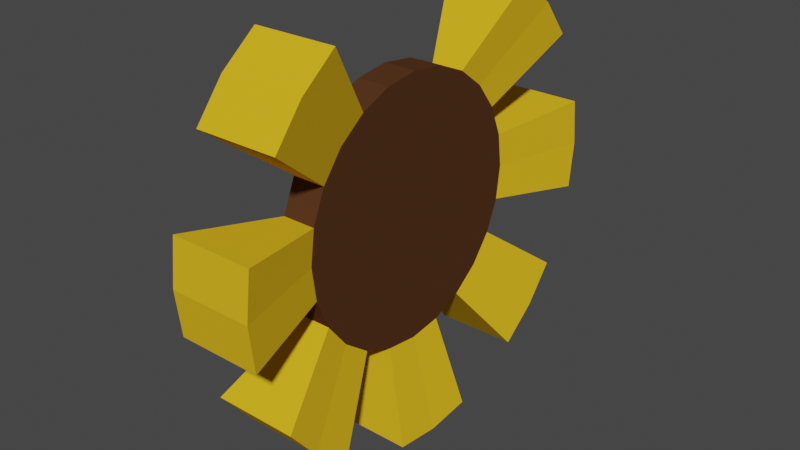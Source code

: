 # Source: Sunflower.blend  (saved by Blender 2.82.7; exported with 4.5.12 LTS)
import bpy
from mathutils import Matrix  # noqa: F401  (used for matrix-valued properties, if any)

bpy.ops.wm.read_factory_settings(use_empty=True)
scene = bpy.context.scene
scene.name = 'Scene'

# ---- collections
col_collection = bpy.data.collections.new('Collection'); scene.collection.children.link(col_collection)

# ---- materials (node trees are filled in below, after node groups)
mat_middlecenter = bpy.data.materials.new('MIddleCenter')
mat_middlecenter.use_transparent_shadow = False
mat_petals = bpy.data.materials.new('Petals')
mat_petals.use_transparent_shadow = False

# ---- material node trees
mat_middlecenter.use_nodes = True; mat_middlecenter.node_tree.nodes.clear()
_N = mat_middlecenter.node_tree.nodes; _L = mat_middlecenter.node_tree.links
n0 = _N.new('ShaderNodeOutputMaterial'); n0.name = 'Material Output'; n0.location = (300, 300)
n1 = _N.new('ShaderNodeBsdfPrincipled'); n1.name = 'Principled BSDF'; n1.location = (10, 300)
n1.distribution = 'GGX'
n1.subsurface_method = 'BURLEY'
n1.inputs[0].default_value = (0.08353, 0.03406, 0.01399, 1.0)
n1.inputs[2].default_value = 1.0
n1.inputs[3].default_value = 1.45
n1.inputs[13].default_value = 0.0
n1.inputs[27].default_value = (0.0, 0.0, 0.0, 1.0)
n1.inputs[28].default_value = 1.0
_L.new(n1.outputs[0], n0.inputs[0])
n0.is_active_output = True
mat_petals.use_nodes = True; mat_petals.node_tree.nodes.clear()
_N = mat_petals.node_tree.nodes; _L = mat_petals.node_tree.links
n0 = _N.new('ShaderNodeOutputMaterial'); n0.name = 'Material Output'; n0.location = (300, 300)
n1 = _N.new('ShaderNodeBsdfPrincipled'); n1.name = 'Principled BSDF'; n1.location = (10, 300)
n1.distribution = 'GGX'
n1.subsurface_method = 'BURLEY'
n1.inputs[0].default_value = (0.8, 0.4683, 0.01681, 1.0)
n1.inputs[2].default_value = 0.7743
n1.inputs[3].default_value = 1.45
n1.inputs[13].default_value = 0.0
n1.inputs[27].default_value = (0.0, 0.0, 0.0, 1.0)
n1.inputs[28].default_value = 1.0
_L.new(n1.outputs[0], n0.inputs[0])
n0.is_active_output = True

# ---- world
world_world = bpy.data.worlds.new('World'); scene.world = world_world
world_world.use_nodes = True; world_world.node_tree.nodes.clear()
_N = world_world.node_tree.nodes; _L = world_world.node_tree.links
n0 = _N.new('ShaderNodeOutputWorld'); n0.name = 'World Output'; n0.location = (300, 300)
n1 = _N.new('ShaderNodeBackground'); n1.name = 'Background'; n1.location = (10, 300)
n1.inputs[0].default_value = (0.05088, 0.05088, 0.05088, 1.0)
_L.new(n1.outputs[0], n0.inputs[0])
n0.is_active_output = True
world_world.color = (0.05088, 0.05088, 0.05088)
world_world.use_sun_shadow = False
world_world.sun_shadow_jitter_overblur = 0.0

# ---- meshes
me_cylinder_001 = bpy.data.meshes.new('Cylinder.001')
me_cylinder_001.from_pydata([(-0.03983, 0.3155, -0.01355), (0.03983, 0.3155, -0.01355), (-0.03983, 0.3047, -0.0952), (0.03983, 0.3047, -0.0952), (-0.03983, 0.2732, -0.1713), (0.03983, 0.2732, -0.1713), (-0.03983, 0.2231, -0.2366), (0.03983, 0.2231, -0.2366), (-0.03983, 0.1577, -0.2867), (0.03983, 0.1577, -0.2867), (-0.03983, 0.08165, -0.3183), (0.03983, 0.08165, -0.3183), (-0.03983, -1.133e-08, -0.329), (0.03983, -1.133e-08, -0.329), (-0.03983, -0.08165, -0.3183), (0.03983, -0.08165, -0.3183), (-0.03983, -0.1577, -0.2867), (0.03983, -0.1577, -0.2867), (-0.03983, -0.2231, -0.2366), (0.03983, -0.2231, -0.2366), (-0.03983, -0.2732, -0.1713), (0.03983, -0.2732, -0.1713), (-0.03983, -0.3047, -0.0952), (0.03983, -0.3047, -0.0952), (-0.03983, -0.3155, -0.01355), (0.03983, -0.3155, -0.01355), (-0.03983, -0.3047, 0.0681), (0.03983, -0.3047, 0.0681), (-0.03983, -0.2732, 0.1442), (0.03983, -0.2732, 0.1442), (-0.03983, -0.2231, 0.2095), (0.03983, -0.2231, 0.2095), (-0.03983, -0.1577, 0.2596), (0.03983, -0.1577, 0.2596), (-0.03983, -0.08165, 0.2912), (0.03983, -0.08165, 0.2912), (-0.03983, -1.818e-07, 0.3019), (0.03983, -1.818e-07, 0.3019), (-0.03983, 0.08165, 0.2912), (0.03983, 0.08165, 0.2912), (-0.03983, 0.1577, 0.2596), (0.03983, 0.1577, 0.2596), (-0.03983, 0.2231, 0.2095), (0.03983, 0.2231, 0.2095), (-0.03983, 0.2732, 0.1442), (0.03983, 0.2732, 0.1442), (-0.03983, 0.3047, 0.0681), (0.03983, 0.3047, 0.0681), (-0.03983, 0.3155, -0.01355), (-0.03983, 0.3047, -0.0952), (0.03983, 0.3047, -0.0952), (0.03983, 0.3155, -0.01355), (0.03983, 0.2732, -0.1713), (-0.03983, 0.2732, -0.1713), (-0.03983, 0.2231, -0.2366), (0.03983, 0.2231, -0.2366), (-0.03983, 0.1577, -0.2867), (0.03983, 0.1577, -0.2867), (0.03983, 0.08165, -0.3183), (-0.03983, 0.08165, -0.3183), (-0.03983, -1.133e-08, -0.329), (0.03983, -1.133e-08, -0.329), (-0.03983, -0.08165, -0.3183), (0.03983, -0.08165, -0.3183), (0.03983, -0.1577, -0.2867), (-0.03983, -0.1577, -0.2867), (-0.03983, -0.2231, -0.2366), (0.03983, -0.2231, -0.2366), (-0.03983, -0.2732, -0.1713), (0.03983, -0.2732, -0.1713), (0.03983, -0.3047, -0.0952), (-0.03983, -0.3047, -0.0952), (-0.03983, -0.3155, -0.01355), (0.03983, -0.3155, -0.01355), (-0.03983, -0.3047, 0.0681), (0.03983, -0.3047, 0.0681), (0.03983, -0.2732, 0.1442), (-0.03983, -0.2732, 0.1442), (-0.03983, -0.2231, 0.2095), (0.03983, -0.2231, 0.2095), (-0.03983, -0.1577, 0.2596), (0.03983, -0.1577, 0.2596), (0.03983, -0.08165, 0.2912), (-0.03983, -0.08165, 0.2912), (-0.03983, -1.818e-07, 0.3019), (0.03983, -1.818e-07, 0.3019), (-0.03983, 0.08165, 0.2912), (0.03983, 0.08165, 0.2912), (0.03983, 0.1577, 0.2596), (-0.03983, 0.1577, 0.2596), (-0.03983, 0.2231, 0.2095), (0.03983, 0.2231, 0.2095), (-0.03983, 0.2732, 0.1442), (0.03983, 0.2732, 0.1442), (0.03983, 0.3047, 0.0681), (-0.03983, 0.3047, 0.0681), (-0.1005, 0.5412, -0.01355), (-0.1005, 0.5285, -0.1247), (0.1005, 0.5285, -0.1247), (0.1005, 0.5412, -0.01355), (0.1005, 0.4523, -0.3087), (-0.1005, 0.4523, -0.3087), (-0.1005, 0.3827, -0.3962), (0.1005, 0.3827, -0.3962), (-0.1005, 0.2952, -0.4658), (0.1005, 0.2952, -0.4658), (0.1005, 0.1111, -0.5421), (-0.1005, 0.1111, -0.5421), (-0.1005, 1.351e-08, -0.5548), (0.1005, 1.351e-08, -0.5548), (-0.1005, -0.1111, -0.5421), (0.1005, -0.1111, -0.5421), (0.1005, -0.2952, -0.4658), (-0.1005, -0.2952, -0.4658), (-0.1005, -0.3827, -0.3962), (0.1005, -0.3827, -0.3962), (-0.1005, -0.4523, -0.3087), (0.1005, -0.4523, -0.3087), (0.1005, -0.5285, -0.1247), (-0.1005, -0.5285, -0.1247), (-0.1005, -0.5412, -0.01355), (0.1005, -0.5412, -0.01355), (-0.1005, -0.5285, 0.09756), (0.1005, -0.5285, 0.09756), (0.1005, -0.4523, 0.2816), (-0.1005, -0.4523, 0.2816), (-0.1005, -0.3827, 0.3691), (0.1005, -0.3827, 0.3691), (-0.1005, -0.2952, 0.4387), (0.1005, -0.2952, 0.4387), (0.1005, 0.2952, 0.4387), (-0.1005, 0.2952, 0.4387), (-0.1005, 0.3827, 0.3691), (0.1005, 0.3827, 0.3691), (-0.1005, 0.4523, 0.2816), (0.1005, 0.4523, 0.2816), (0.1005, 0.5285, 0.09756), (-0.1005, 0.5285, 0.09756)], [], [(23, 25, 73, 70), (2, 3, 5, 4), (5, 7, 55, 52), (33, 32, 80, 81), (8, 9, 11, 10), (15, 14, 62, 63), (42, 40, 89, 90), (14, 15, 17, 16), (24, 22, 71, 72), (6, 4, 53, 54), (20, 21, 23, 22), (31, 33, 81, 79), (13, 15, 63, 61), (26, 27, 29, 28), (40, 41, 88, 89), (22, 23, 70, 71), (32, 33, 35, 34), (4, 5, 52, 53), (32, 30, 78, 80), (38, 39, 41, 40), (14, 12, 60, 62), (47, 1, 51, 94), (3, 1, 47, 45, 43, 41, 39, 37, 35, 33, 31, 29, 27, 25, 23, 21, 19, 17, 15, 13, 11, 9, 7, 5), (44, 45, 47, 46), (29, 31, 79, 76), (0, 2, 4, 6, 8, 10, 12, 14, 16, 18, 20, 22, 24, 26, 28, 30, 32, 34, 36, 38, 40, 42, 44, 46), (50, 49, 97, 98), (61, 63, 111, 109), (74, 72, 120, 122), (62, 60, 108, 110), (94, 51, 99, 136), (51, 50, 98, 99), (48, 95, 137, 96), (70, 73, 121, 118), (49, 48, 96, 97), (58, 61, 109, 106), (95, 94, 136, 137), (72, 71, 119, 120), (41, 43, 91, 88), (8, 6, 54, 56), (26, 24, 72, 74), (44, 42, 90, 92), (16, 17, 64, 65), (34, 35, 82, 83), (7, 9, 57, 55), (25, 27, 75, 73), (43, 45, 93, 91), (18, 16, 65, 66), (36, 34, 83, 84), (9, 8, 56, 57), (27, 26, 74, 75), (45, 44, 92, 93), (17, 19, 67, 64), (35, 37, 85, 82), (2, 0, 48, 49), (1, 3, 50, 51), (20, 18, 66, 68), (38, 36, 84, 86), (10, 11, 58, 59), (28, 29, 76, 77), (46, 47, 94, 95), (19, 21, 69, 67), (37, 39, 87, 85), (12, 10, 59, 60), (30, 28, 77, 78), (0, 46, 95, 48), (3, 2, 49, 50), (21, 20, 68, 69), (39, 38, 86, 87), (11, 13, 61, 58), (96, 99, 98, 97), (101, 100, 103, 102), (102, 103, 105, 104), (107, 106, 109, 108), (108, 109, 111, 110), (113, 112, 115, 114), (114, 115, 117, 116), (119, 118, 121, 120), (120, 121, 123, 122), (125, 124, 127, 126), (126, 127, 129, 128), (131, 130, 133, 132), (132, 133, 135, 134), (137, 136, 99, 96), (73, 75, 123, 121), (63, 62, 110, 111), (84, 85, 87, 86), (53, 52, 100, 101), (75, 74, 122, 123), (65, 64, 112, 113), (82, 85, 84, 83), (54, 53, 101, 102), (77, 76, 124, 125), (66, 65, 113, 114), (89, 88, 130, 131), (52, 55, 103, 100), (78, 77, 125, 126), (64, 67, 115, 112), (90, 89, 131, 132), (76, 79, 127, 124), (88, 91, 133, 130), (56, 54, 102, 104), (68, 66, 114, 116), (55, 57, 105, 103), (80, 78, 126, 128), (67, 69, 117, 115), (92, 90, 132, 134), (57, 56, 104, 105), (79, 81, 129, 127), (69, 68, 116, 117), (91, 93, 135, 133), (59, 58, 106, 107), (81, 80, 128, 129), (71, 70, 118, 119), (93, 92, 134, 135), (60, 59, 107, 108)])
me_cylinder_001.polygons.foreach_set('material_index', [0, 0, 0, 0, 0, 0, 0, 0, 0, 0, 0, 0, 0, 0, 0, 0, 0, 0, 0, 0, 0, 0, 0, 0, 0, 0, 1, 1, 1, 1, 1, 1, 1, 1, 1, 1, 1, 1, 0, 0, 0, 0, 0, 0, 0, 0, 0, 0, 0, 0, 0, 0, 0, 0, 0, 0, 0, 0, 0, 0, 0, 0, 0, 0, 0, 0, 0, 0, 0, 0, 1, 1, 1, 1, 1, 1, 1, 1, 1, 1, 1, 1, 1, 1, 1, 1, 0, 1, 1, 1, 0, 1, 1, 1, 1, 1, 1, 1, 1, 1, 1, 1, 1, 1, 1, 1, 1, 1, 1, 1, 1, 1, 1, 1, 1, 1])
_uv = me_cylinder_001.uv_layers.new(name='UVMap')
_uv.uv.foreach_set('vector', [0.3121, 0.01818, 0.25, 0.01, 0.25, 0.01, 0.3121, 0.01818, 0.9583, 0.5, 0.9583, 1.0, 0.9167, 1.0, 0.9167, 0.5, 0.37, 0.4578, 0.4197, 0.4197, 0.4197, 0.4197, 0.37, 0.4578, 0.3333, 1.0, 0.3333, 0.5, 0.3333, 0.5, 0.3333, 1.0, 0.8333, 0.5, 0.8333, 1.0, 0.7917, 1.0, 0.7917, 0.5, 0.7083, 1.0, 0.7083, 0.5, 0.7083, 0.5, 0.7083, 1.0, 0.5803, 0.4197, 0.5422, 0.37, 0.5422, 0.37, 0.5803, 0.4197, 0.7083, 0.5, 0.7083, 1.0, 0.6667, 1.0, 0.6667, 0.5, 0.75, 0.01, 0.8121, 0.01818, 0.8121, 0.01818, 0.75, 0.01, 0.9197, 0.4197, 0.87, 0.4578, 0.87, 0.4578, 0.9197, 0.4197, 0.5833, 0.5, 0.5833, 1.0, 0.5417, 1.0, 0.5417, 0.5, 0.08029, 0.08029, 0.04215, 0.13, 0.04215, 0.13, 0.08029, 0.08029, 0.49, 0.25, 0.4818, 0.1879, 0.4818, 0.1879, 0.49, 0.25, 0.4583, 0.5, 0.4583, 1.0, 0.4167, 1.0, 0.4167, 0.5, 0.1667, 0.5, 0.1667, 1.0, 0.1667, 1.0, 0.1667, 0.5, 0.5417, 0.5, 0.5417, 1.0, 0.5417, 1.0, 0.5417, 0.5, 0.3333, 0.5, 0.3333, 1.0, 0.2917, 1.0, 0.2917, 0.5, 0.9167, 0.5, 0.9167, 1.0, 0.9167, 1.0, 0.9167, 0.5, 0.5422, 0.13, 0.5803, 0.08029, 0.5803, 0.08029, 0.5422, 0.13, 0.2083, 0.5, 0.2083, 1.0, 0.1667, 1.0, 0.1667, 0.5, 0.9818, 0.1879, 0.99, 0.25, 0.99, 0.25, 0.9818, 0.1879, 0.1879, 0.4818, 0.25, 0.49, 0.25, 0.49, 0.1879, 0.4818, 0.3121, 0.4818, 0.25, 0.49, 0.1879, 0.4818, 0.13, 0.4578, 0.08029, 0.4197, 0.04215, 0.37, 0.01818, 0.3121, 0.01, 0.25, 0.01818, 0.1879, 0.04215, 0.13, 0.08029, 0.08029, 0.13, 0.04215, 0.1879, 0.01818, 0.25, 0.01, 0.3121, 0.01818, 0.37, 0.04215, 0.4197, 0.08029, 0.4578, 0.13, 0.4818, 0.1879, 0.49, 0.25, 0.4818, 0.3121, 0.4578, 0.37, 0.4197, 0.4197, 0.37, 0.4578, 0.08333, 0.5, 0.08333, 1.0, 0.04167, 1.0, 0.04167, 0.5, 0.13, 0.04215, 0.08029, 0.08029, 0.08029, 0.08029, 0.13, 0.04215, 0.75, 0.49, 0.8121, 0.4818, 0.87, 0.4578, 0.9197, 0.4197, 0.9578, 0.37, 0.9818, 0.3121, 0.99, 0.25, 0.9818, 0.1879, 0.9578, 0.13, 0.9197, 0.08029, 0.87, 0.04215, 0.8121, 0.01818, 0.75, 0.01, 0.6879, 0.01818, 0.63, 0.04215, 0.5803, 0.08029, 0.5422, 0.13, 0.5182, 0.1879, 0.51, 0.25, 0.5182, 0.3121, 0.5422, 0.37, 0.5803, 0.4197, 0.63, 0.4578, 0.6879, 0.4818, 0.9583, 1.0, 0.9583, 0.5, 0.9583, 0.5, 0.9583, 1.0, 0.49, 0.25, 0.4818, 0.1879, 0.4818, 0.1879, 0.49, 0.25, 0.6879, 0.01818, 0.75, 0.01, 0.75, 0.01, 0.6879, 0.01818, 0.9818, 0.1879, 0.99, 0.25, 0.99, 0.25, 0.9818, 0.1879, 0.1879, 0.4818, 0.25, 0.49, 0.25, 0.49, 0.1879, 0.4818, 0.25, 0.49, 0.3121, 0.4818, 0.3121, 0.4818, 0.25, 0.49, 0.75, 0.49, 0.6879, 0.4818, 0.6879, 0.4818, 0.75, 0.49, 0.3121, 0.01818, 0.25, 0.01, 0.25, 0.01, 0.3121, 0.01818, 0.8121, 0.4818, 0.75, 0.49, 0.75, 0.49, 0.8121, 0.4818, 0.4818, 0.3121, 0.49, 0.25, 0.49, 0.25, 0.4818, 0.3121, 0.04167, 0.5, 0.04167, 1.0, 0.04167, 1.0, 0.04167, 0.5, 0.75, 0.01, 0.8121, 0.01818, 0.8121, 0.01818, 0.75, 0.01, 0.04215, 0.37, 0.08029, 0.4197, 0.08029, 0.4197, 0.04215, 0.37, 0.9578, 0.37, 0.9197, 0.4197, 0.9197, 0.4197, 0.9578, 0.37, 0.6879, 0.01818, 0.75, 0.01, 0.75, 0.01, 0.6879, 0.01818, 0.63, 0.4578, 0.5803, 0.4197, 0.5803, 0.4197, 0.63, 0.4578, 0.6667, 0.5, 0.6667, 1.0, 0.6667, 1.0, 0.6667, 0.5, 0.2917, 0.5, 0.2917, 1.0, 0.2917, 1.0, 0.2917, 0.5, 0.4197, 0.4197, 0.4578, 0.37, 0.4578, 0.37, 0.4197, 0.4197, 0.25, 0.01, 0.1879, 0.01818, 0.1879, 0.01818, 0.25, 0.01, 0.08029, 0.4197, 0.13, 0.4578, 0.13, 0.4578, 0.08029, 0.4197, 0.9197, 0.08029, 0.9578, 0.13, 0.9578, 0.13, 0.9197, 0.08029, 0.51, 0.25, 0.5182, 0.1879, 0.5182, 0.1879, 0.51, 0.25, 0.8333, 1.0, 0.8333, 0.5, 0.8333, 0.5, 0.8333, 1.0, 0.4583, 1.0, 0.4583, 0.5, 0.4583, 0.5, 0.4583, 1.0, 0.08333, 1.0, 0.08333, 0.5, 0.08333, 0.5, 0.08333, 1.0, 0.4578, 0.13, 0.4197, 0.08029, 0.4197, 0.08029, 0.4578, 0.13, 0.01818, 0.1879, 0.01, 0.25, 0.01, 0.25, 0.01818, 0.1879, 0.8121, 0.4818, 0.75, 0.49, 0.75, 0.49, 0.8121, 0.4818, 0.25, 0.49, 0.3121, 0.4818, 0.3121, 0.4818, 0.25, 0.49, 0.87, 0.04215, 0.9197, 0.08029, 0.9197, 0.08029, 0.87, 0.04215, 0.5182, 0.3121, 0.51, 0.25, 0.51, 0.25, 0.5182, 0.3121, 0.7917, 0.5, 0.7917, 1.0, 0.7917, 1.0, 0.7917, 0.5, 0.4167, 0.5, 0.4167, 1.0, 0.4167, 1.0, 0.4167, 0.5, 0.04167, 0.5, 0.04167, 1.0, 0.04167, 1.0, 0.04167, 0.5, 0.4197, 0.08029, 0.37, 0.04215, 0.37, 0.04215, 0.4197, 0.08029, 0.01, 0.25, 0.01818, 0.3121, 0.01818, 0.3121, 0.01, 0.25, 0.99, 0.25, 0.9818, 0.3121, 0.9818, 0.3121, 0.99, 0.25, 0.5803, 0.08029, 0.63, 0.04215, 0.63, 0.04215, 0.5803, 0.08029, 0.75, 0.49, 0.6879, 0.4818, 0.6879, 0.4818, 0.75, 0.49, 0.9583, 1.0, 0.9583, 0.5, 0.9583, 0.5, 0.9583, 1.0, 0.5833, 1.0, 0.5833, 0.5, 0.5833, 0.5, 0.5833, 1.0, 0.2083, 1.0, 0.2083, 0.5, 0.2083, 0.5, 0.2083, 1.0, 0.4818, 0.3121, 0.49, 0.25, 0.49, 0.25, 0.4818, 0.3121, 1.0, 0.5, 1.0, 1.0, 0.9583, 1.0, 0.9583, 0.5, 0.9167, 0.5, 0.9167, 1.0, 0.875, 1.0, 0.875, 0.5, 0.875, 0.5, 0.875, 1.0, 0.8333, 1.0, 0.8333, 0.5, 0.7917, 0.5, 0.7917, 1.0, 0.75, 1.0, 0.75, 0.5, 0.75, 0.5, 0.75, 1.0, 0.7083, 1.0, 0.7083, 0.5, 0.6667, 0.5, 0.6667, 1.0, 0.625, 1.0, 0.625, 0.5, 0.625, 0.5, 0.625, 1.0, 0.5833, 1.0, 0.5833, 0.5, 0.5417, 0.5, 0.5417, 1.0, 0.5, 1.0, 0.5, 0.5, 0.5, 0.5, 0.5, 1.0, 0.4583, 1.0, 0.4583, 0.5, 0.4167, 0.5, 0.4167, 1.0, 0.375, 1.0, 0.375, 0.5, 0.375, 0.5, 0.375, 1.0, 0.3333, 1.0, 0.3333, 0.5, 0.1667, 0.5, 0.1667, 1.0, 0.125, 1.0, 0.125, 0.5, 0.125, 0.5, 0.125, 1.0, 0.08333, 1.0, 0.08333, 0.5, 0.04167, 0.5, 0.04167, 1.0, -1.863e-07, 1.0, -1.863e-07, 0.5, 0.25, 0.01, 0.1879, 0.01818, 0.1879, 0.01818, 0.25, 0.01, 0.7083, 1.0, 0.7083, 0.5, 0.7083, 0.5, 0.7083, 1.0, 0.51, 0.25, 0.01, 0.25, 0.01818, 0.3121, 0.2083, 0.5, 0.9167, 0.5, 0.9167, 1.0, 0.9167, 1.0, 0.9167, 0.5, 0.4583, 1.0, 0.4583, 0.5, 0.4583, 0.5, 0.4583, 1.0, 0.6667, 0.5, 0.6667, 1.0, 0.6667, 1.0, 0.6667, 0.5, 0.01818, 0.1879, 0.01, 0.25, 0.51, 0.25, 0.5182, 0.1879, 0.9197, 0.4197, 0.87, 0.4578, 0.87, 0.4578, 0.9197, 0.4197, 0.4167, 0.5, 0.4167, 1.0, 0.4167, 1.0, 0.4167, 0.5, 0.9197, 0.08029, 0.9578, 0.13, 0.9578, 0.13, 0.9197, 0.08029, 0.1667, 0.5, 0.1667, 1.0, 0.1667, 1.0, 0.1667, 0.5, 0.37, 0.4578, 0.4197, 0.4197, 0.4197, 0.4197, 0.37, 0.4578, 0.5803, 0.08029, 0.63, 0.04215, 0.63, 0.04215, 0.5803, 0.08029, 0.4578, 0.13, 0.4197, 0.08029, 0.4197, 0.08029, 0.4578, 0.13, 0.5803, 0.4197, 0.5422, 0.37, 0.5422, 0.37, 0.5803, 0.4197, 0.13, 0.04215, 0.08029, 0.08029, 0.08029, 0.08029, 0.13, 0.04215, 0.04215, 0.37, 0.08029, 0.4197, 0.08029, 0.4197, 0.04215, 0.37, 0.9578, 0.37, 0.9197, 0.4197, 0.9197, 0.4197, 0.9578, 0.37, 0.87, 0.04215, 0.9197, 0.08029, 0.9197, 0.08029, 0.87, 0.04215, 0.4197, 0.4197, 0.4578, 0.37, 0.4578, 0.37, 0.4197, 0.4197, 0.5422, 0.13, 0.5803, 0.08029, 0.5803, 0.08029, 0.5422, 0.13, 0.4197, 0.08029, 0.37, 0.04215, 0.37, 0.04215, 0.4197, 0.08029, 0.63, 0.4578, 0.5803, 0.4197, 0.5803, 0.4197, 0.63, 0.4578, 0.8333, 1.0, 0.8333, 0.5, 0.8333, 0.5, 0.8333, 1.0, 0.08029, 0.08029, 0.04215, 0.13, 0.04215, 0.13, 0.08029, 0.08029, 0.5833, 1.0, 0.5833, 0.5, 0.5833, 0.5, 0.5833, 1.0, 0.08029, 0.4197, 0.13, 0.4578, 0.13, 0.4578, 0.08029, 0.4197, 0.7917, 0.5, 0.7917, 1.0, 0.7917, 1.0, 0.7917, 0.5, 0.3333, 1.0, 0.3333, 0.5, 0.3333, 0.5, 0.3333, 1.0, 0.5417, 0.5, 0.5417, 1.0, 0.5417, 1.0, 0.5417, 0.5, 0.08333, 1.0, 0.08333, 0.5, 0.08333, 0.5, 0.08333, 1.0, 0.99, 0.25, 0.9818, 0.3121, 0.9818, 0.3121, 0.99, 0.25])
me_cylinder_001.materials.append(mat_middlecenter)
me_cylinder_001.materials.append(mat_petals)
me_cylinder_001.use_remesh_fix_poles = True
me_cylinder_001.use_remesh_preserve_attributes = False
me_cylinder_001.use_mirror_vertex_groups = False
me_cylinder_001.update()

# ---- objects
ob_sunflower = bpy.data.objects.new('Sunflower', me_cylinder_001)

# ---- transforms, parenting, visibility, modifiers, constraints
ob_sunflower.location = (0.0, 0.0, 0.0)
ob_sunflower.lineart.crease_threshold = 0.0

# ---- collection membership
col_collection.objects.link(ob_sunflower)

# ---- scene / render settings (as saved in the file)
scene.frame_start = 1; scene.frame_end = 250; scene.frame_set(1)
scene.render.engine = 'BLENDER_EEVEE_NEXT'
scene.cycles.use_denoising = False
scene.cycles.samples = 128
scene.cycles.sampling_pattern = 'TABULATED_SOBOL'
scene.cycles.use_adaptive_sampling = False
scene.cycles.use_light_tree = False
scene.view_settings.view_transform = 'Filmic'
bpy.context.view_layer.update()

# ---- added for rendering (the .blend has no active camera and no usable light): camera, sun
cam_auto = bpy.data.cameras.new('AutoCamera')
cam_auto.lens = 50.0
cam_auto.sensor_width = 36.0
cam_auto.clip_end = 1000.0
ob_auto_camera = bpy.data.objects.new('AutoCamera', cam_auto)
scene.collection.objects.link(ob_auto_camera)
ob_auto_camera.location = (1.37205, -1.64646, 1.03963)
ob_auto_camera.rotation_euler = (1.09748, -7.21219e-08, 0.694738)
scene.camera = ob_auto_camera
light_auto_sun = bpy.data.lights.new('AutoSun', 'SUN')
light_auto_sun.energy = 3.0
light_auto_sun.angle = 0.0523599
ob_auto_sun = bpy.data.objects.new('AutoSun', light_auto_sun)
scene.collection.objects.link(ob_auto_sun)
ob_auto_sun.rotation_euler = (0.872665, 0.174533, 0.523599)
bpy.context.view_layer.update()
